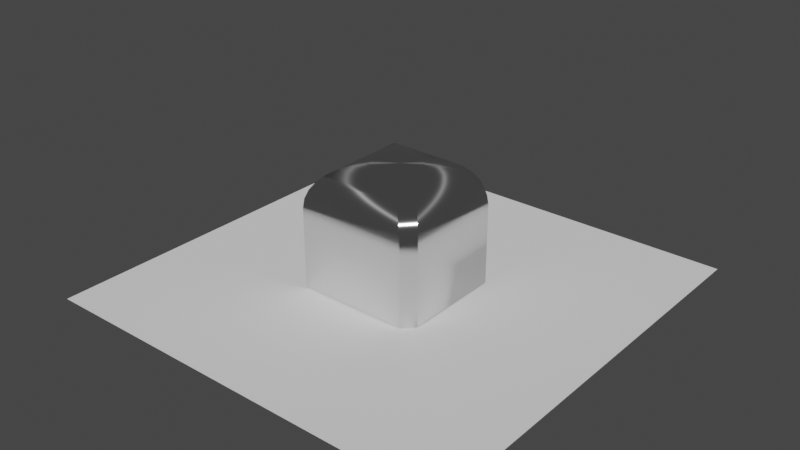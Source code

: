 # Source: sharpness.blend  (saved by Blender 2.92.15; exported with 4.5.12 LTS)
import bpy
from mathutils import Matrix  # noqa: F401  (used for matrix-valued properties, if any)

bpy.ops.wm.read_factory_settings(use_empty=True)
scene = bpy.context.scene
scene.name = 'Scene'

# ---- collections
col_collection = bpy.data.collections.new('Collection'); scene.collection.children.link(col_collection)

# ---- materials (node trees are filled in below, after node groups)
mat_material = bpy.data.materials.new('Material')
mat_material.alpha_threshold = 0.0
mat_material.line_color = (0.0, 0.0, 0.0, 1.0)

# ---- node groups
ng_auto_smooth = bpy.data.node_groups.new('Auto Smooth', 'GeometryNodeTree')
_s = ng_auto_smooth.interface.new_socket(name='Geometry', in_out='OUTPUT', socket_type='NodeSocketGeometry')
_s = ng_auto_smooth.interface.new_socket(name='Geometry', in_out='INPUT', socket_type='NodeSocketGeometry')
_s = ng_auto_smooth.interface.new_socket(name='Angle', in_out='INPUT', socket_type='NodeSocketFloat')
_s.subtype = 'ANGLE'
_s.min_value = 0.0
_s.max_value = 3.142
ng_auto_smooth.is_modifier = True
_N = ng_auto_smooth.nodes; _L = ng_auto_smooth.links
n0 = _N.new('NodeGroupOutput'); n0.name = 'Group Output'; n0.location = (480, -100)
n1 = _N.new('NodeGroupInput'); n1.name = 'Group Input'; n1.location = (-420, -300)
n2 = _N.new('NodeGroupInput'); n2.name = 'Group Input.001'; n2.location = (-60, -100)
n3 = _N.new('GeometryNodeSetShadeSmooth'); n3.name = 'Set Shade Smooth'; n3.location = (120, -100)
n3.domain = 'EDGE'
n4 = _N.new('GeometryNodeSetShadeSmooth'); n4.name = 'Set Shade Smooth.001'; n4.location = (300, -100)
n5 = _N.new('GeometryNodeInputMeshEdgeAngle'); n5.name = 'Edge Angle'; n5.location = (-420, -220)
n6 = _N.new('GeometryNodeInputEdgeSmooth'); n6.name = 'Is Edge Smooth'; n6.location = (-60, -160)
n7 = _N.new('GeometryNodeInputShadeSmooth'); n7.name = 'Is Face Smooth'; n7.location = (-240, -340)
n8 = _N.new('FunctionNodeBooleanMath'); n8.name = 'Boolean Math'; n8.location = (-60, -220)
n9 = _N.new('FunctionNodeCompare'); n9.name = 'Compare'; n9.location = (-240, -180)
n9.operation = 'LESS_EQUAL'
_L.new(n5.outputs[0], n9.inputs[0])
_L.new(n4.outputs[0], n0.inputs[0])
_L.new(n1.outputs[1], n9.inputs[1])
_L.new(n9.outputs[0], n8.inputs[0])
_L.new(n7.outputs[0], n8.inputs[1])
_L.new(n2.outputs[0], n3.inputs[0])
_L.new(n6.outputs[0], n3.inputs[1])
_L.new(n3.outputs[0], n4.inputs[0])
_L.new(n8.outputs[0], n3.inputs[2])
n0.is_active_output = True

# ---- material node trees
mat_material.use_nodes = True; mat_material.node_tree.nodes.clear()
_N = mat_material.node_tree.nodes; _L = mat_material.node_tree.links
n0 = _N.new('ShaderNodeOutputMaterial'); n0.name = 'Material Output'; n0.location = (300, 300)
n1 = _N.new('ShaderNodeBsdfPrincipled'); n1.name = 'Principled BSDF'; n1.location = (10, 300)
n1.distribution = 'GGX'
n1.subsurface_method = 'BURLEY'
n1.inputs[1].default_value = 1.0
n1.inputs[2].default_value = 0.1852
n1.inputs[3].default_value = 1.45
n1.inputs[15].default_value = 1.0
n1.inputs[27].default_value = (0.0, 0.0, 0.0, 1.0)
n1.inputs[28].default_value = 1.0
_L.new(n1.outputs[0], n0.inputs[0])
n0.is_active_output = True

# ---- world
world_world = bpy.data.worlds.new('World'); scene.world = world_world
world_world.use_nodes = True; world_world.node_tree.nodes.clear()
_N = world_world.node_tree.nodes; _L = world_world.node_tree.links
n0 = _N.new('ShaderNodeOutputWorld'); n0.name = 'World Output'; n0.location = (300, 300)
n1 = _N.new('ShaderNodeBackground'); n1.name = 'Background'; n1.location = (10, 300)
n1.inputs[0].default_value = (0.05088, 0.05088, 0.05088, 1.0)
_L.new(n1.outputs[0], n0.inputs[0])
n0.is_active_output = True
world_world.color = (0.05088, 0.05088, 0.05088)
world_world.use_sun_shadow = False
world_world.sun_shadow_jitter_overblur = 0.0

# ---- meshes
me_cube = bpy.data.meshes.new('Cube')
me_cube.from_pydata([(-0.3485, 0.3485, 1.0), (-1.0, 1.0, 0.3485), (-0.4935, 0.4935, 0.9837), (-0.6312, 0.6312, 0.9355), (-0.7547, 0.7547, 0.8579), (-0.8579, 0.8579, 0.7547), (-0.9355, 0.9355, 0.6312), (-0.9837, 0.9837, 0.4935), (-0.3485, -0.3485, 1.0), (-1.0, -1.0, 0.3485), (-0.4935, -0.4935, 0.9837), (-0.6312, -0.6312, 0.9355), (-0.7547, -0.7547, 0.8579), (-0.8579, -0.8579, 0.7547), (-0.9355, -0.9355, 0.6312), (-0.9837, -0.9837, 0.4935), (0.3485, 0.1444, 1.0), (0.1444, 0.3485, 1.0), (1.0, 0.8189, 0.3485), (0.8189, 1.0, 0.3485), (0.4935, 0.2905, 0.9837), (0.2905, 0.4935, 0.9837), (0.6312, 0.4313, 0.9355), (0.4313, 0.6312, 0.9355), (0.7547, 0.5593, 0.8579), (0.5593, 0.7547, 0.8579), (0.8579, 0.6673, 0.7547), (0.6673, 0.8579, 0.7547), (0.9355, 0.7492, 0.6312), (0.7492, 0.9355, 0.6312), (0.9837, 0.8007, 0.4935), (0.8007, 0.9837, 0.4935), (0.1444, -0.3485, 1.0), (0.3485, -0.1444, 1.0), (0.8189, -1.0, 0.3485), (1.0, -0.8189, 0.3485), (0.2905, -0.4935, 0.9837), (0.4935, -0.2905, 0.9837), (0.4313, -0.6312, 0.9355), (0.6312, -0.4313, 0.9355), (0.5593, -0.7547, 0.8579), (0.7547, -0.5593, 0.8579), (0.6673, -0.8579, 0.7547), (0.8579, -0.6673, 0.7547), (0.7492, -0.9355, 0.6312), (0.9355, -0.7492, 0.6312), (0.8007, -0.9837, 0.4935), (0.9837, -0.8007, 0.4935), (-0.9744, 0.9744, -1.0), (-1.0, 1.0, -0.9744), (-0.9744, -0.9744, -1.0), (-1.0, -1.0, -0.9744), (0.809, 0.9744, -1.0), (0.8195, 1.0, -0.9744), (0.9744, 0.809, -1.0), (1.0, 0.8195, -0.9744), (0.9744, -0.809, -1.0), (1.0, -0.8195, -0.9744), (0.809, -0.9744, -1.0), (0.8195, -1.0, -0.9744)], [], [(0, 17, 21, 2), (49, 1, 19, 53), (34, 59, 57, 35), (7, 31, 19, 1), (18, 55, 53, 19), (46, 15, 9, 34), (38, 11, 12, 40), (40, 12, 13, 42), (42, 13, 14, 44), (44, 14, 15, 46), (36, 10, 11, 38), (16, 17, 0, 8, 32, 33), (2, 21, 23, 3), (3, 23, 25, 4), (4, 25, 27, 5), (5, 27, 29, 6), (6, 29, 31, 7), (20, 37, 39, 22), (8, 0, 2, 10), (10, 2, 3, 11), (11, 3, 4, 12), (12, 4, 5, 13), (13, 5, 6, 14), (14, 6, 7, 15), (15, 7, 1, 9), (16, 33, 37, 20), (22, 39, 41, 24), (24, 41, 43, 26), (26, 43, 45, 28), (28, 45, 47, 30), (32, 8, 10, 36), (30, 47, 35, 18), (51, 9, 1, 49), (37, 33, 32, 36), (39, 37, 36, 38), (41, 39, 38, 40), (43, 41, 40, 42), (45, 43, 42, 44), (47, 45, 44, 46), (35, 47, 46, 34), (21, 17, 16, 20), (23, 21, 20, 22), (25, 23, 22, 24), (27, 25, 24, 26), (29, 27, 26, 28), (31, 29, 28, 30), (19, 31, 30, 18), (55, 18, 35, 57), (59, 34, 9, 51), (48, 50, 51, 49), (54, 52, 53, 55), (58, 56, 57, 59), (52, 48, 49, 53), (55, 57, 56, 54), (59, 51, 50, 58), (48, 52, 54, 56, 58, 50)])
me_cube.polygons.foreach_set('use_smooth', [True] * 56)
_k = set([(0, 8), (0, 17), (8, 32), (16, 17), (16, 20), (16, 33), (17, 21), (18, 30), (18, 55), (19, 31), (19, 53), (20, 22), (21, 23), (22, 24), (23, 25), (24, 26), (25, 27), (26, 28), (27, 29), (28, 30), (29, 31), (32, 33), (32, 36), (33, 37), (34, 46), (34, 59), (35, 47), (35, 57), (36, 38), (37, 39), (38, 40), (39, 41), (40, 42), (41, 43), (42, 44), (43, 45), (44, 46), (45, 47)])
me_cube.attributes.new('sharp_edge', 'BOOLEAN', 'EDGE').data.foreach_set('value', [ (min(e.vertices), max(e.vertices)) in _k for e in me_cube.edges])
_uv = me_cube.uv_layers.new(name='UVMap')
_uv.uv.foreach_set('vector', [0.7936, 0.5814, 0.7319, 0.5814, 0.7137, 0.5633, 0.8117, 0.5633, 0.3782, 0.25, 0.5436, 0.25, 0.5436, 0.4774, 0.3782, 0.4774, 0.5436, 0.7726, 0.3782, 0.7726, 0.3782, 0.7274, 0.5436, 0.7274, 0.5617, 0.252, 0.5617, 0.4751, 0.5436, 0.4774, 0.5436, 0.25, 0.5436, 0.5226, 0.3782, 0.5226, 0.3782, 0.4774, 0.5436, 0.4774, 0.5617, 0.7749, 0.5617, 0.998, 0.5436, 1.0, 0.5436, 0.7726, 0.6961, 0.7039, 0.8289, 0.7039, 0.8443, 0.7193, 0.6801, 0.7193, 0.6801, 0.7193, 0.8443, 0.7193, 0.8572, 0.75, 0.6666, 0.75, 0.5943, 0.7916, 0.5943, 0.9822, 0.5789, 0.9919, 0.5789, 0.7813, 0.5789, 0.7813, 0.5789, 0.9919, 0.5617, 0.998, 0.5617, 0.7749, 0.7137, 0.6867, 0.8117, 0.6867, 0.8289, 0.7039, 0.6961, 0.7039, 0.7064, 0.6069, 0.7319, 0.5814, 0.7936, 0.5814, 0.7936, 0.6686, 0.7319, 0.6686, 0.7064, 0.6431, 0.8117, 0.5633, 0.7137, 0.5633, 0.6961, 0.5461, 0.8289, 0.5461, 0.8289, 0.5461, 0.6961, 0.5461, 0.6801, 0.5307, 0.8443, 0.5307, 0.8443, 0.5307, 0.6801, 0.5307, 0.6666, 0.5, 0.8572, 0.5, 0.5943, 0.2678, 0.5943, 0.4584, 0.5789, 0.4687, 0.5789, 0.2581, 0.5789, 0.2581, 0.5789, 0.4687, 0.5617, 0.4751, 0.5617, 0.252, 0.6883, 0.5887, 0.6883, 0.6613, 0.6711, 0.6789, 0.6711, 0.5711, 0.7936, 0.6686, 0.7936, 0.5814, 0.8117, 0.5633, 0.8117, 0.6867, 0.8117, 0.6867, 0.8117, 0.5633, 0.8289, 0.5461, 0.8289, 0.7039, 0.8289, 0.7039, 0.8289, 0.5461, 0.8443, 0.5307, 0.8443, 0.7193, 0.8443, 0.7193, 0.8443, 0.5307, 0.875, 0.5178, 0.875, 0.7322, 0.5943, 0.01777, 0.5943, 0.2322, 0.5789, 0.2419, 0.5789, 0.008065, 0.5789, 0.008065, 0.5789, 0.2419, 0.5617, 0.248, 0.5617, 0.002042, 0.5617, 0.002042, 0.5617, 0.248, 0.5436, 0.25, 0.5436, 0.0, 0.7064, 0.6069, 0.7064, 0.6431, 0.6883, 0.6613, 0.6883, 0.5887, 0.6711, 0.5711, 0.6711, 0.6789, 0.6557, 0.6949, 0.6557, 0.5551, 0.6557, 0.5551, 0.6557, 0.6949, 0.5943, 0.7084, 0.5943, 0.5416, 0.5943, 0.5416, 0.5943, 0.7084, 0.5789, 0.7187, 0.5789, 0.5313, 0.5789, 0.5313, 0.5789, 0.7187, 0.5617, 0.7251, 0.5617, 0.5249, 0.7319, 0.6686, 0.7936, 0.6686, 0.8117, 0.6867, 0.7137, 0.6867, 0.5617, 0.5249, 0.5617, 0.7251, 0.5436, 0.7274, 0.5436, 0.5226, 0.3782, 0.0, 0.5436, 0.0, 0.5436, 0.25, 0.3782, 0.25, 0.6883, 0.6613, 0.7064, 0.6431, 0.7319, 0.6686, 0.7137, 0.6867, 0.6711, 0.6789, 0.6883, 0.6613, 0.7137, 0.6867, 0.6961, 0.7039, 0.6557, 0.6949, 0.6711, 0.6789, 0.6961, 0.7039, 0.6801, 0.7193, 0.6507, 0.7311, 0.6557, 0.7193, 0.6801, 0.7193, 0.6666, 0.75, 0.5871, 0.7632, 0.5943, 0.7678, 0.5943, 0.7916, 0.5789, 0.7813, 0.5681, 0.7543, 0.5789, 0.7581, 0.5789, 0.7813, 0.5617, 0.7749, 0.546, 0.7503, 0.5617, 0.752, 0.5617, 0.7749, 0.5436, 0.7726, 0.7137, 0.5633, 0.7319, 0.5814, 0.7064, 0.6069, 0.6883, 0.5887, 0.6961, 0.5461, 0.7137, 0.5633, 0.6883, 0.5887, 0.6711, 0.5711, 0.6801, 0.5307, 0.6961, 0.5461, 0.6711, 0.5711, 0.6557, 0.5551, 0.6666, 0.5, 0.6801, 0.5307, 0.6557, 0.5307, 0.6507, 0.5189, 0.5789, 0.4687, 0.5943, 0.4584, 0.5943, 0.4822, 0.5871, 0.4868, 0.5617, 0.4751, 0.5789, 0.4687, 0.5789, 0.4919, 0.5681, 0.4957, 0.5436, 0.4774, 0.5617, 0.4751, 0.5617, 0.498, 0.546, 0.4997, 0.3782, 0.5226, 0.5436, 0.5226, 0.5436, 0.7274, 0.3782, 0.7274, 0.3782, 0.7726, 0.5436, 0.7726, 0.5436, 1.0, 0.3782, 1.0, 0.1282, 0.5032, 0.1282, 0.7468, 0.125, 0.75, 0.125, 0.5, 0.3718, 0.5239, 0.3511, 0.5032, 0.3524, 0.5, 0.375, 0.5226, 0.3511, 0.7468, 0.3718, 0.7261, 0.375, 0.7274, 0.3524, 0.75, 0.3511, 0.5032, 0.1282, 0.5032, 0.125, 0.5, 0.3524, 0.5, 0.3782, 0.5226, 0.3782, 0.7274, 0.3718, 0.7261, 0.3718, 0.5239, 0.3524, 0.75, 0.125, 0.75, 0.1282, 0.7468, 0.3511, 0.7468, 0.1282, 0.5032, 0.3511, 0.5032, 0.3718, 0.5239, 0.3718, 0.7261, 0.3511, 0.7468, 0.1282, 0.7468])
me_cube.materials.append(mat_material)
me_cube.use_remesh_preserve_volume = False
me_cube.use_remesh_preserve_attributes = False
me_cube.use_mirror_vertex_groups = False
me_cube.update()
me_plane = bpy.data.meshes.new('Plane')
me_plane.from_pydata([(-1.0, -1.0, 0.0), (1.0, -1.0, 0.0), (-1.0, 1.0, 0.0), (1.0, 1.0, 0.0)], [], [(0, 1, 3, 2)])
_uv = me_plane.uv_layers.new(name='UVMap')
_uv.uv.foreach_set('vector', [0.0, 0.0, 1.0, 0.0, 1.0, 1.0, 0.0, 1.0])
me_plane.use_remesh_fix_poles = True
me_plane.use_remesh_preserve_attributes = False
me_plane.use_mirror_vertex_groups = False
me_plane.update()

# ---- objects
ob_cube = bpy.data.objects.new('Cube', me_cube)
ob_plane = bpy.data.objects.new('Plane', me_plane)

# ---- transforms, parenting, visibility, modifiers, constraints
ob_cube.location = (0.0, 0.0, 1.0)
ob_cube.lock_rotations_4d = False
ob_cube.empty_display_type = 'ARROWS'
ob_cube.lineart.crease_threshold = 0.0
_m = ob_cube.modifiers.new('Auto Smooth', 'NODES')
_m.node_group = ng_auto_smooth
_gi = [s.identifier for s in ng_auto_smooth.interface.items_tree if s.item_type == 'SOCKET' and s.in_out == 'INPUT']
_m[_gi[1]] = 0.7854  # Angle
ob_plane.location = (0.0, 0.0, 0.0)
ob_plane.scale = (-3.501, -3.501, -3.501)
ob_plane.lineart.crease_threshold = 0.0

# ---- collection membership
col_collection.objects.link(ob_cube)
col_collection.objects.link(ob_plane)

# ---- scene / render settings (as saved in the file)
scene.frame_start = 1; scene.frame_end = 250; scene.frame_set(1)
scene.render.engine = 'CYCLES'
scene.cycles.shading_system = True
scene.cycles.use_denoising = False
scene.cycles.samples = 128
scene.cycles.sampling_pattern = 'TABULATED_SOBOL'
scene.cycles.use_adaptive_sampling = False
scene.cycles.use_light_tree = False
scene.view_settings.view_transform = 'Filmic'
bpy.context.view_layer.update()

# ---- added for rendering (the .blend has no active camera and no usable light): camera, sun
cam_auto = bpy.data.cameras.new('AutoCamera')
cam_auto.lens = 50.0
cam_auto.sensor_width = 36.0
cam_auto.clip_end = 1000.0
ob_auto_camera = bpy.data.objects.new('AutoCamera', cam_auto)
scene.collection.objects.link(ob_auto_camera)
ob_auto_camera.location = (9.34583, -11.215, 8.47666)
ob_auto_camera.rotation_euler = (1.09748, -7.21219e-08, 0.694738)
scene.camera = ob_auto_camera
light_auto_sun = bpy.data.lights.new('AutoSun', 'SUN')
light_auto_sun.energy = 3.0
light_auto_sun.angle = 0.0523599
ob_auto_sun = bpy.data.objects.new('AutoSun', light_auto_sun)
scene.collection.objects.link(ob_auto_sun)
ob_auto_sun.rotation_euler = (0.872665, 0.174533, 0.523599)
bpy.context.view_layer.update()
